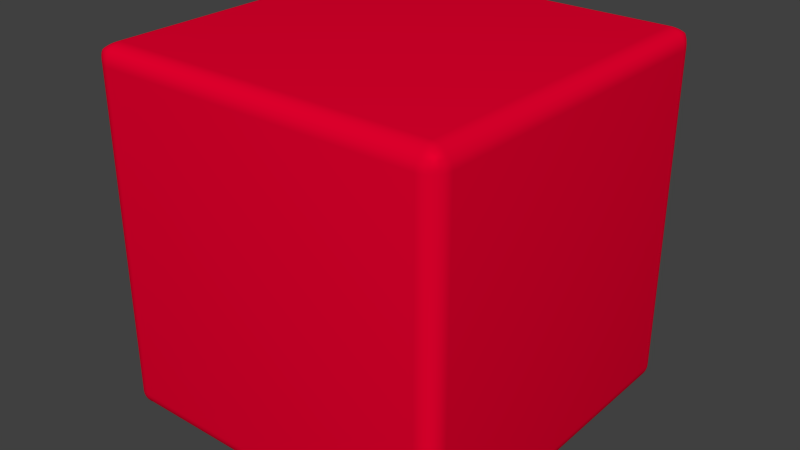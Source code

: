 # Source: playercube.blend  (saved by Blender 2.69.0; exported with 4.5.12 LTS)
import bpy
from mathutils import Matrix  # noqa: F401  (used for matrix-valued properties, if any)

bpy.ops.wm.read_factory_settings(use_empty=True)
scene = bpy.context.scene
scene.name = 'Scene'

# ---- collections
col_collection_1 = bpy.data.collections.new('Collection 1'); scene.collection.children.link(col_collection_1)

# ---- materials (node trees are filled in below, after node groups)
mat_material = bpy.data.materials.new('Material')
mat_material.alpha_threshold = 0.0
mat_material.use_transparent_shadow = False
mat_material.diffuse_color = (0.8, 0.0, 0.0276, 1.0)
mat_material.roughness = 0.5
mat_material.specular_intensity = 1.0
mat_material.line_color = (0.0, 0.0, 0.0, 1.0)

# ---- material node trees

# ---- world
world_world = bpy.data.worlds.new('World'); scene.world = world_world
world_world.color = (0.05088, 0.05088, 0.05088)
world_world.use_sun_shadow = False
world_world.sun_shadow_jitter_overblur = 0.0
world_world.cycles.sampling_method = 'MANUAL'
world_world.cycles.sample_map_resolution = 256

# ---- meshes
me_cube = bpy.data.meshes.new('Cube')
me_cube.from_pydata([(0.9, 1.0, -0.9), (1.0, 0.9, -0.9), (0.9, 0.9, -1.0), (0.9195, 0.9981, -0.9), (0.9383, 0.9924, -0.9), (0.9556, 0.9831, -0.9), (0.9707, 0.9707, -0.9), (0.9831, 0.9556, -0.9), (0.9924, 0.9383, -0.9), (0.9981, 0.9195, -0.9), (0.9981, 0.9, -0.9195), (0.9924, 0.9, -0.9383), (0.9831, 0.9, -0.9556), (0.9707, 0.9, -0.9707), (0.9556, 0.9, -0.9831), (0.9383, 0.9, -0.9924), (0.9195, 0.9, -0.9981), (0.9, 0.9195, -0.9981), (0.9, 0.9383, -0.9924), (0.9, 0.9556, -0.9831), (0.9, 0.9707, -0.9707), (0.9, 0.9831, -0.9556), (0.9, 0.9924, -0.9383), (0.9, 0.9981, -0.9195), (0.9195, 0.9965, -0.9195), (0.9382, 0.9916, -0.9194), (0.9554, 0.9834, -0.9193), (0.9194, 0.9916, -0.9382), (0.938, 0.9877, -0.938), (0.9549, 0.9809, -0.9376), (0.9193, 0.9834, -0.9554), (0.9376, 0.9809, -0.9549), (0.9541, 0.9757, -0.9541), (0.9965, 0.9195, -0.9195), (0.9916, 0.9194, -0.9382), (0.9834, 0.9193, -0.9554), (0.9916, 0.9382, -0.9194), (0.9877, 0.938, -0.938), (0.9809, 0.9376, -0.9549), (0.9834, 0.9554, -0.9193), (0.9809, 0.9549, -0.9376), (0.9757, 0.9541, -0.9541), (0.9195, 0.9195, -0.9965), (0.9194, 0.9382, -0.9916), (0.9193, 0.9554, -0.9834), (0.9382, 0.9194, -0.9916), (0.938, 0.938, -0.9877), (0.9376, 0.9549, -0.9809), (0.9554, 0.9193, -0.9834), (0.9549, 0.9376, -0.9809), (0.9541, 0.9541, -0.9757), (0.9718, 0.9718, -0.9191), (0.9712, 0.9712, -0.9368), (0.9689, 0.9689, -0.9523), (0.9718, 0.9191, -0.9718), (0.9712, 0.9368, -0.9712), (0.9689, 0.9523, -0.9689), (0.9191, 0.9718, -0.9718), (0.9368, 0.9712, -0.9712), (0.9523, 0.9689, -0.9689), (0.965, 0.965, -0.965), (0.9, -0.9, -1.0), (1.0, -0.9, -0.9), (0.9, -1.0, -0.9), (0.9195, -0.9, -0.9981), (0.9383, -0.9, -0.9924), (0.9556, -0.9, -0.9831), (0.9707, -0.9, -0.9707), (0.9831, -0.9, -0.9556), (0.9924, -0.9, -0.9383), (0.9981, -0.9, -0.9195), (0.9981, -0.9195, -0.9), (0.9924, -0.9383, -0.9), (0.9831, -0.9556, -0.9), (0.9707, -0.9707, -0.9), (0.9556, -0.9831, -0.9), (0.9383, -0.9924, -0.9), (0.9195, -0.9981, -0.9), (0.9, -0.9981, -0.9195), (0.9, -0.9924, -0.9383), (0.9, -0.9831, -0.9556), (0.9, -0.9707, -0.9707), (0.9, -0.9556, -0.9831), (0.9, -0.9383, -0.9924), (0.9, -0.9195, -0.9981), (0.9195, -0.9195, -0.9965), (0.9382, -0.9194, -0.9916), (0.9554, -0.9193, -0.9834), (0.9194, -0.9382, -0.9916), (0.938, -0.938, -0.9877), (0.9549, -0.9376, -0.9809), (0.9193, -0.9554, -0.9834), (0.9376, -0.9549, -0.9809), (0.9541, -0.9541, -0.9757), (0.9965, -0.9195, -0.9195), (0.9916, -0.9382, -0.9194), (0.9834, -0.9554, -0.9193), (0.9916, -0.9194, -0.9382), (0.9877, -0.938, -0.938), (0.9809, -0.9549, -0.9376), (0.9834, -0.9193, -0.9554), (0.9809, -0.9376, -0.9549), (0.9757, -0.9541, -0.9541), (0.9195, -0.9965, -0.9195), (0.9194, -0.9916, -0.9382), (0.9193, -0.9834, -0.9554), (0.9382, -0.9916, -0.9194), (0.938, -0.9877, -0.938), (0.9376, -0.9809, -0.9549), (0.9554, -0.9834, -0.9193), (0.9549, -0.9809, -0.9376), (0.9541, -0.9757, -0.9541), (0.9718, -0.9191, -0.9718), (0.9712, -0.9368, -0.9712), (0.9689, -0.9523, -0.9689), (0.9718, -0.9718, -0.9191), (0.9712, -0.9712, -0.9368), (0.9689, -0.9689, -0.9523), (0.9191, -0.9718, -0.9718), (0.9368, -0.9712, -0.9712), (0.9523, -0.9689, -0.9689), (0.965, -0.965, -0.965), (-0.9, -0.9, -1.0), (-0.9, -1.0, -0.9), (-1.0, -0.9, -0.9), (-0.9, -0.9195, -0.9981), (-0.9, -0.9383, -0.9924), (-0.9, -0.9556, -0.9831), (-0.9, -0.9707, -0.9707), (-0.9, -0.9831, -0.9556), (-0.9, -0.9924, -0.9383), (-0.9, -0.9981, -0.9195), (-0.9195, -0.9981, -0.9), (-0.9383, -0.9924, -0.9), (-0.9556, -0.9831, -0.9), (-0.9707, -0.9707, -0.9), (-0.9831, -0.9556, -0.9), (-0.9924, -0.9383, -0.9), (-0.9981, -0.9195, -0.9), (-0.9981, -0.9, -0.9195), (-0.9924, -0.9, -0.9383), (-0.9831, -0.9, -0.9556), (-0.9707, -0.9, -0.9707), (-0.9556, -0.9, -0.9831), (-0.9383, -0.9, -0.9924), (-0.9195, -0.9, -0.9981), (-0.9195, -0.9195, -0.9965), (-0.9194, -0.9382, -0.9916), (-0.9193, -0.9554, -0.9834), (-0.9382, -0.9194, -0.9916), (-0.938, -0.938, -0.9877), (-0.9376, -0.9549, -0.9809), (-0.9554, -0.9193, -0.9834), (-0.9549, -0.9376, -0.9809), (-0.9541, -0.9541, -0.9757), (-0.9195, -0.9965, -0.9195), (-0.9382, -0.9916, -0.9194), (-0.9554, -0.9834, -0.9193), (-0.9194, -0.9916, -0.9382), (-0.938, -0.9877, -0.938), (-0.9549, -0.9809, -0.9376), (-0.9193, -0.9834, -0.9554), (-0.9376, -0.9809, -0.9549), (-0.9541, -0.9757, -0.9541), (-0.9965, -0.9195, -0.9195), (-0.9916, -0.9194, -0.9382), (-0.9834, -0.9193, -0.9554), (-0.9916, -0.9382, -0.9194), (-0.9877, -0.938, -0.938), (-0.9809, -0.9376, -0.9549), (-0.9834, -0.9554, -0.9193), (-0.9809, -0.9549, -0.9376), (-0.9757, -0.9541, -0.9541), (-0.9191, -0.9718, -0.9718), (-0.9368, -0.9712, -0.9712), (-0.9523, -0.9689, -0.9689), (-0.9718, -0.9718, -0.9191), (-0.9712, -0.9712, -0.9368), (-0.9689, -0.9689, -0.9523), (-0.9718, -0.9191, -0.9718), (-0.9712, -0.9368, -0.9712), (-0.9689, -0.9523, -0.9689), (-0.965, -0.965, -0.965), (-1.0, 0.9, -0.9), (-0.9, 1.0, -0.9), (-0.9, 0.9, -1.0), (-0.9981, 0.9195, -0.9), (-0.9924, 0.9383, -0.9), (-0.9831, 0.9556, -0.9), (-0.9707, 0.9707, -0.9), (-0.9556, 0.9831, -0.9), (-0.9383, 0.9924, -0.9), (-0.9195, 0.9981, -0.9), (-0.9, 0.9981, -0.9195), (-0.9, 0.9924, -0.9383), (-0.9, 0.9831, -0.9556), (-0.9, 0.9707, -0.9707), (-0.9, 0.9556, -0.9831), (-0.9, 0.9383, -0.9924), (-0.9, 0.9195, -0.9981), (-0.9195, 0.9, -0.9981), (-0.9383, 0.9, -0.9924), (-0.9556, 0.9, -0.9831), (-0.9707, 0.9, -0.9707), (-0.9831, 0.9, -0.9556), (-0.9924, 0.9, -0.9383), (-0.9981, 0.9, -0.9195), (-0.9965, 0.9195, -0.9195), (-0.9916, 0.9382, -0.9194), (-0.9834, 0.9554, -0.9193), (-0.9916, 0.9194, -0.9382), (-0.9877, 0.938, -0.938), (-0.9809, 0.9549, -0.9376), (-0.9834, 0.9193, -0.9554), (-0.9809, 0.9376, -0.9549), (-0.9757, 0.9541, -0.9541), (-0.9195, 0.9965, -0.9195), (-0.9194, 0.9916, -0.9382), (-0.9193, 0.9834, -0.9554), (-0.9382, 0.9916, -0.9194), (-0.938, 0.9877, -0.938), (-0.9376, 0.9809, -0.9549), (-0.9554, 0.9834, -0.9193), (-0.9549, 0.9809, -0.9376), (-0.9541, 0.9757, -0.9541), (-0.9195, 0.9195, -0.9965), (-0.9382, 0.9194, -0.9916), (-0.9554, 0.9193, -0.9834), (-0.9194, 0.9382, -0.9916), (-0.938, 0.938, -0.9877), (-0.9549, 0.9376, -0.9809), (-0.9193, 0.9554, -0.9834), (-0.9376, 0.9549, -0.9809), (-0.9541, 0.9541, -0.9757), (-0.9718, 0.9718, -0.9191), (-0.9712, 0.9712, -0.9368), (-0.9689, 0.9689, -0.9523), (-0.9191, 0.9718, -0.9718), (-0.9368, 0.9712, -0.9712), (-0.9523, 0.9689, -0.9689), (-0.9718, 0.9191, -0.9718), (-0.9712, 0.9368, -0.9712), (-0.9689, 0.9523, -0.9689), (-0.965, 0.965, -0.965), (1.0, 0.9, 0.9), (0.9, 1.0, 0.9), (0.9, 0.9, 1.0), (0.9981, 0.9195, 0.9), (0.9924, 0.9383, 0.9), (0.9831, 0.9556, 0.9), (0.9707, 0.9707, 0.9), (0.9556, 0.9831, 0.9), (0.9383, 0.9924, 0.9), (0.9195, 0.9981, 0.9), (0.9, 0.9981, 0.9195), (0.9, 0.9924, 0.9383), (0.9, 0.9831, 0.9556), (0.9, 0.9707, 0.9707), (0.9, 0.9556, 0.9831), (0.9, 0.9383, 0.9924), (0.9, 0.9195, 0.9981), (0.9195, 0.9, 0.9981), (0.9383, 0.9, 0.9924), (0.9556, 0.9, 0.9831), (0.9707, 0.9, 0.9707), (0.9831, 0.9, 0.9556), (0.9924, 0.9, 0.9383), (0.9981, 0.9, 0.9195), (0.9965, 0.9195, 0.9195), (0.9916, 0.9382, 0.9194), (0.9834, 0.9554, 0.9193), (0.9916, 0.9194, 0.9382), (0.9877, 0.938, 0.938), (0.9809, 0.9549, 0.9376), (0.9834, 0.9193, 0.9554), (0.9809, 0.9376, 0.9549), (0.9757, 0.9541, 0.9541), (0.9195, 0.9965, 0.9195), (0.9194, 0.9916, 0.9382), (0.9193, 0.9834, 0.9554), (0.9382, 0.9916, 0.9194), (0.938, 0.9877, 0.938), (0.9376, 0.9809, 0.9549), (0.9554, 0.9834, 0.9193), (0.9549, 0.9809, 0.9376), (0.9541, 0.9757, 0.9541), (0.9195, 0.9195, 0.9965), (0.9382, 0.9194, 0.9916), (0.9554, 0.9193, 0.9834), (0.9194, 0.9382, 0.9916), (0.938, 0.938, 0.9877), (0.9549, 0.9376, 0.9809), (0.9193, 0.9554, 0.9834), (0.9376, 0.9549, 0.9809), (0.9541, 0.9541, 0.9757), (0.9718, 0.9718, 0.9191), (0.9712, 0.9712, 0.9368), (0.9689, 0.9689, 0.9523), (0.9191, 0.9718, 0.9718), (0.9368, 0.9712, 0.9712), (0.9523, 0.9689, 0.9689), (0.9718, 0.9191, 0.9718), (0.9712, 0.9368, 0.9712), (0.9689, 0.9523, 0.9689), (0.965, 0.965, 0.965), (0.9, -0.9, 1.0), (0.9, -1.0, 0.9), (1.0, -0.9, 0.9), (0.9, -0.9195, 0.9981), (0.9, -0.9383, 0.9924), (0.9, -0.9556, 0.9831), (0.9, -0.9707, 0.9707), (0.9, -0.9831, 0.9556), (0.9, -0.9924, 0.9383), (0.9, -0.9981, 0.9195), (0.9195, -0.9981, 0.9), (0.9383, -0.9924, 0.9), (0.9556, -0.9831, 0.9), (0.9707, -0.9707, 0.9), (0.9831, -0.9556, 0.9), (0.9924, -0.9383, 0.9), (0.9981, -0.9195, 0.9), (0.9981, -0.9, 0.9195), (0.9924, -0.9, 0.9383), (0.9831, -0.9, 0.9556), (0.9707, -0.9, 0.9707), (0.9556, -0.9, 0.9831), (0.9383, -0.9, 0.9924), (0.9195, -0.9, 0.9981), (0.9195, -0.9195, 0.9965), (0.9194, -0.9382, 0.9916), (0.9193, -0.9554, 0.9834), (0.9382, -0.9194, 0.9916), (0.938, -0.938, 0.9877), (0.9376, -0.9549, 0.9809), (0.9554, -0.9193, 0.9834), (0.9549, -0.9376, 0.9809), (0.9541, -0.9541, 0.9757), (0.9195, -0.9965, 0.9195), (0.9382, -0.9916, 0.9194), (0.9554, -0.9834, 0.9193), (0.9194, -0.9916, 0.9382), (0.938, -0.9877, 0.938), (0.9549, -0.9809, 0.9376), (0.9193, -0.9834, 0.9554), (0.9376, -0.9809, 0.9549), (0.9541, -0.9757, 0.9541), (0.9965, -0.9195, 0.9195), (0.9916, -0.9194, 0.9382), (0.9834, -0.9193, 0.9554), (0.9916, -0.9382, 0.9194), (0.9877, -0.938, 0.938), (0.9809, -0.9376, 0.9549), (0.9834, -0.9554, 0.9193), (0.9809, -0.9549, 0.9376), (0.9757, -0.9541, 0.9541), (0.9191, -0.9718, 0.9718), (0.9368, -0.9712, 0.9712), (0.9523, -0.9689, 0.9689), (0.9718, -0.9718, 0.9191), (0.9712, -0.9712, 0.9368), (0.9689, -0.9689, 0.9523), (0.9718, -0.9191, 0.9718), (0.9712, -0.9368, 0.9712), (0.9689, -0.9523, 0.9689), (0.965, -0.965, 0.965), (-0.9, -0.9, 1.0), (-1.0, -0.9, 0.9), (-0.9, -1.0, 0.9), (-0.9195, -0.9, 0.9981), (-0.9383, -0.9, 0.9924), (-0.9556, -0.9, 0.9831), (-0.9707, -0.9, 0.9707), (-0.9831, -0.9, 0.9556), (-0.9924, -0.9, 0.9383), (-0.9981, -0.9, 0.9195), (-0.9981, -0.9195, 0.9), (-0.9924, -0.9383, 0.9), (-0.9831, -0.9556, 0.9), (-0.9707, -0.9707, 0.9), (-0.9556, -0.9831, 0.9), (-0.9383, -0.9924, 0.9), (-0.9195, -0.9981, 0.9), (-0.9, -0.9981, 0.9195), (-0.9, -0.9924, 0.9383), (-0.9, -0.9831, 0.9556), (-0.9, -0.9707, 0.9707), (-0.9, -0.9556, 0.9831), (-0.9, -0.9383, 0.9924), (-0.9, -0.9195, 0.9981), (-0.9195, -0.9195, 0.9965), (-0.9382, -0.9194, 0.9916), (-0.9554, -0.9193, 0.9834), (-0.9194, -0.9382, 0.9916), (-0.938, -0.938, 0.9877), (-0.9549, -0.9376, 0.9809), (-0.9193, -0.9554, 0.9834), (-0.9376, -0.9549, 0.9809), (-0.9541, -0.9541, 0.9757), (-0.9965, -0.9195, 0.9195), (-0.9916, -0.9382, 0.9194), (-0.9834, -0.9554, 0.9193), (-0.9916, -0.9194, 0.9382), (-0.9877, -0.938, 0.938), (-0.9809, -0.9549, 0.9376), (-0.9834, -0.9193, 0.9554), (-0.9809, -0.9376, 0.9549), (-0.9757, -0.9541, 0.9541), (-0.9195, -0.9965, 0.9195), (-0.9194, -0.9916, 0.9382), (-0.9193, -0.9834, 0.9554), (-0.9382, -0.9916, 0.9194), (-0.938, -0.9877, 0.938), (-0.9376, -0.9809, 0.9549), (-0.9554, -0.9834, 0.9193), (-0.9549, -0.9809, 0.9376), (-0.9541, -0.9757, 0.9541), (-0.9718, -0.9191, 0.9718), (-0.9712, -0.9368, 0.9712), (-0.9689, -0.9523, 0.9689), (-0.9718, -0.9718, 0.9191), (-0.9712, -0.9712, 0.9368), (-0.9689, -0.9689, 0.9523), (-0.9191, -0.9718, 0.9718), (-0.9368, -0.9712, 0.9712), (-0.9523, -0.9689, 0.9689), (-0.965, -0.965, 0.965), (-0.9, 1.0, 0.9), (-1.0, 0.9, 0.9), (-0.9, 0.9, 1.0), (-0.9195, 0.9981, 0.9), (-0.9383, 0.9924, 0.9), (-0.9556, 0.9831, 0.9), (-0.9707, 0.9707, 0.9), (-0.9831, 0.9556, 0.9), (-0.9924, 0.9383, 0.9), (-0.9981, 0.9195, 0.9), (-0.9981, 0.9, 0.9195), (-0.9924, 0.9, 0.9383), (-0.9831, 0.9, 0.9556), (-0.9707, 0.9, 0.9707), (-0.9556, 0.9, 0.9831), (-0.9383, 0.9, 0.9924), (-0.9195, 0.9, 0.9981), (-0.9, 0.9195, 0.9981), (-0.9, 0.9383, 0.9924), (-0.9, 0.9556, 0.9831), (-0.9, 0.9707, 0.9707), (-0.9, 0.9831, 0.9556), (-0.9, 0.9924, 0.9383), (-0.9, 0.9981, 0.9195), (-0.9195, 0.9965, 0.9195), (-0.9382, 0.9916, 0.9194), (-0.9554, 0.9834, 0.9193), (-0.9194, 0.9916, 0.9382), (-0.938, 0.9877, 0.938), (-0.9549, 0.9809, 0.9376), (-0.9193, 0.9834, 0.9554), (-0.9376, 0.9809, 0.9549), (-0.9541, 0.9757, 0.9541), (-0.9965, 0.9195, 0.9195), (-0.9916, 0.9194, 0.9382), (-0.9834, 0.9193, 0.9554), (-0.9916, 0.9382, 0.9194), (-0.9877, 0.938, 0.938), (-0.9809, 0.9376, 0.9549), (-0.9834, 0.9554, 0.9193), (-0.9809, 0.9549, 0.9376), (-0.9757, 0.9541, 0.9541), (-0.9195, 0.9195, 0.9965), (-0.9194, 0.9382, 0.9916), (-0.9193, 0.9554, 0.9834), (-0.9382, 0.9194, 0.9916), (-0.938, 0.938, 0.9877), (-0.9376, 0.9549, 0.9809), (-0.9554, 0.9193, 0.9834), (-0.9549, 0.9376, 0.9809), (-0.9541, 0.9541, 0.9757), (-0.9718, 0.9718, 0.9191), (-0.9712, 0.9712, 0.9368), (-0.9689, 0.9689, 0.9523), (-0.9718, 0.9191, 0.9718), (-0.9712, 0.9368, 0.9712), (-0.9689, 0.9523, 0.9689), (-0.9191, 0.9718, 0.9718), (-0.9368, 0.9712, 0.9712), (-0.9523, 0.9689, 0.9689), (-0.965, 0.965, 0.965)], [], [(245, 0, 184, 427), (63, 306, 368, 123), (124, 367, 428, 183), (246, 429, 366, 305), (1, 244, 307, 62), (0, 3, 24, 23), (3, 4, 25, 24), (4, 5, 26, 25), (5, 6, 51, 26), (1, 10, 33, 9), (10, 11, 34, 33), (11, 12, 35, 34), (12, 13, 54, 35), (2, 17, 42, 16), (17, 18, 43, 42), (18, 19, 44, 43), (19, 20, 57, 44), (23, 24, 27, 22), (24, 25, 28, 27), (25, 26, 29, 28), (26, 51, 52, 29), (9, 33, 36, 8), (33, 34, 37, 36), (34, 35, 38, 37), (35, 54, 55, 38), (16, 42, 45, 15), (42, 43, 46, 45), (43, 44, 47, 46), (44, 57, 58, 47), (22, 27, 30, 21), (27, 28, 31, 30), (28, 29, 32, 31), (29, 52, 53, 32), (8, 36, 39, 7), (36, 37, 40, 39), (37, 38, 41, 40), (38, 55, 56, 41), (15, 45, 48, 14), (45, 46, 49, 48), (46, 47, 50, 49), (47, 58, 59, 50), (21, 30, 57, 20), (30, 31, 58, 57), (31, 32, 59, 58), (32, 53, 60, 59), (7, 39, 51, 6), (39, 40, 52, 51), (40, 41, 53, 52), (41, 56, 60, 53), (14, 48, 54, 13), (48, 49, 55, 54), (49, 50, 56, 55), (50, 59, 60, 56), (61, 64, 85, 84), (64, 65, 86, 85), (65, 66, 87, 86), (66, 67, 112, 87), (62, 71, 94, 70), (71, 72, 95, 94), (72, 73, 96, 95), (73, 74, 115, 96), (63, 78, 103, 77), (78, 79, 104, 103), (79, 80, 105, 104), (80, 81, 118, 105), (84, 85, 88, 83), (85, 86, 89, 88), (86, 87, 90, 89), (87, 112, 113, 90), (70, 94, 97, 69), (94, 95, 98, 97), (95, 96, 99, 98), (96, 115, 116, 99), (77, 103, 106, 76), (103, 104, 107, 106), (104, 105, 108, 107), (105, 118, 119, 108), (83, 88, 91, 82), (88, 89, 92, 91), (89, 90, 93, 92), (90, 113, 114, 93), (69, 97, 100, 68), (97, 98, 101, 100), (98, 99, 102, 101), (99, 116, 117, 102), (76, 106, 109, 75), (106, 107, 110, 109), (107, 108, 111, 110), (108, 119, 120, 111), (82, 91, 118, 81), (91, 92, 119, 118), (92, 93, 120, 119), (93, 114, 121, 120), (68, 100, 112, 67), (100, 101, 113, 112), (101, 102, 114, 113), (102, 117, 121, 114), (75, 109, 115, 74), (109, 110, 116, 115), (110, 111, 117, 116), (111, 120, 121, 117), (122, 125, 146, 145), (125, 126, 147, 146), (126, 127, 148, 147), (127, 128, 173, 148), (123, 132, 155, 131), (132, 133, 156, 155), (133, 134, 157, 156), (134, 135, 176, 157), (124, 139, 164, 138), (139, 140, 165, 164), (140, 141, 166, 165), (141, 142, 179, 166), (145, 146, 149, 144), (146, 147, 150, 149), (147, 148, 151, 150), (148, 173, 174, 151), (131, 155, 158, 130), (155, 156, 159, 158), (156, 157, 160, 159), (157, 176, 177, 160), (138, 164, 167, 137), (164, 165, 168, 167), (165, 166, 169, 168), (166, 179, 180, 169), (144, 149, 152, 143), (149, 150, 153, 152), (150, 151, 154, 153), (151, 174, 175, 154), (130, 158, 161, 129), (158, 159, 162, 161), (159, 160, 163, 162), (160, 177, 178, 163), (137, 167, 170, 136), (167, 168, 171, 170), (168, 169, 172, 171), (169, 180, 181, 172), (143, 152, 179, 142), (152, 153, 180, 179), (153, 154, 181, 180), (154, 175, 182, 181), (129, 161, 173, 128), (161, 162, 174, 173), (162, 163, 175, 174), (163, 178, 182, 175), (136, 170, 176, 135), (170, 171, 177, 176), (171, 172, 178, 177), (172, 181, 182, 178), (183, 186, 207, 206), (186, 187, 208, 207), (187, 188, 209, 208), (188, 189, 234, 209), (184, 193, 216, 192), (193, 194, 217, 216), (194, 195, 218, 217), (195, 196, 237, 218), (185, 200, 225, 199), (200, 201, 226, 225), (201, 202, 227, 226), (202, 203, 240, 227), (206, 207, 210, 205), (207, 208, 211, 210), (208, 209, 212, 211), (209, 234, 235, 212), (192, 216, 219, 191), (216, 217, 220, 219), (217, 218, 221, 220), (218, 237, 238, 221), (199, 225, 228, 198), (225, 226, 229, 228), (226, 227, 230, 229), (227, 240, 241, 230), (205, 210, 213, 204), (210, 211, 214, 213), (211, 212, 215, 214), (212, 235, 236, 215), (191, 219, 222, 190), (219, 220, 223, 222), (220, 221, 224, 223), (221, 238, 239, 224), (198, 228, 231, 197), (228, 229, 232, 231), (229, 230, 233, 232), (230, 241, 242, 233), (204, 213, 240, 203), (213, 214, 241, 240), (214, 215, 242, 241), (215, 236, 243, 242), (190, 222, 234, 189), (222, 223, 235, 234), (223, 224, 236, 235), (224, 239, 243, 236), (197, 231, 237, 196), (231, 232, 238, 237), (232, 233, 239, 238), (233, 242, 243, 239), (244, 247, 268, 267), (247, 248, 269, 268), (248, 249, 270, 269), (249, 250, 295, 270), (245, 254, 277, 253), (254, 255, 278, 277), (255, 256, 279, 278), (256, 257, 298, 279), (246, 261, 286, 260), (261, 262, 287, 286), (262, 263, 288, 287), (263, 264, 301, 288), (267, 268, 271, 266), (268, 269, 272, 271), (269, 270, 273, 272), (270, 295, 296, 273), (253, 277, 280, 252), (277, 278, 281, 280), (278, 279, 282, 281), (279, 298, 299, 282), (260, 286, 289, 259), (286, 287, 290, 289), (287, 288, 291, 290), (288, 301, 302, 291), (266, 271, 274, 265), (271, 272, 275, 274), (272, 273, 276, 275), (273, 296, 297, 276), (252, 280, 283, 251), (280, 281, 284, 283), (281, 282, 285, 284), (282, 299, 300, 285), (259, 289, 292, 258), (289, 290, 293, 292), (290, 291, 294, 293), (291, 302, 303, 294), (265, 274, 301, 264), (274, 275, 302, 301), (275, 276, 303, 302), (276, 297, 304, 303), (251, 283, 295, 250), (283, 284, 296, 295), (284, 285, 297, 296), (285, 300, 304, 297), (258, 292, 298, 257), (292, 293, 299, 298), (293, 294, 300, 299), (294, 303, 304, 300), (305, 308, 329, 328), (308, 309, 330, 329), (309, 310, 331, 330), (310, 311, 356, 331), (306, 315, 338, 314), (315, 316, 339, 338), (316, 317, 340, 339), (317, 318, 359, 340), (307, 322, 347, 321), (322, 323, 348, 347), (323, 324, 349, 348), (324, 325, 362, 349), (328, 329, 332, 327), (329, 330, 333, 332), (330, 331, 334, 333), (331, 356, 357, 334), (314, 338, 341, 313), (338, 339, 342, 341), (339, 340, 343, 342), (340, 359, 360, 343), (321, 347, 350, 320), (347, 348, 351, 350), (348, 349, 352, 351), (349, 362, 363, 352), (327, 332, 335, 326), (332, 333, 336, 335), (333, 334, 337, 336), (334, 357, 358, 337), (313, 341, 344, 312), (341, 342, 345, 344), (342, 343, 346, 345), (343, 360, 361, 346), (320, 350, 353, 319), (350, 351, 354, 353), (351, 352, 355, 354), (352, 363, 364, 355), (326, 335, 362, 325), (335, 336, 363, 362), (336, 337, 364, 363), (337, 358, 365, 364), (312, 344, 356, 311), (344, 345, 357, 356), (345, 346, 358, 357), (346, 361, 365, 358), (319, 353, 359, 318), (353, 354, 360, 359), (354, 355, 361, 360), (355, 364, 365, 361), (366, 369, 390, 389), (369, 370, 391, 390), (370, 371, 392, 391), (371, 372, 417, 392), (367, 376, 399, 375), (376, 377, 400, 399), (377, 378, 401, 400), (378, 379, 420, 401), (368, 383, 408, 382), (383, 384, 409, 408), (384, 385, 410, 409), (385, 386, 423, 410), (389, 390, 393, 388), (390, 391, 394, 393), (391, 392, 395, 394), (392, 417, 418, 395), (375, 399, 402, 374), (399, 400, 403, 402), (400, 401, 404, 403), (401, 420, 421, 404), (382, 408, 411, 381), (408, 409, 412, 411), (409, 410, 413, 412), (410, 423, 424, 413), (388, 393, 396, 387), (393, 394, 397, 396), (394, 395, 398, 397), (395, 418, 419, 398), (374, 402, 405, 373), (402, 403, 406, 405), (403, 404, 407, 406), (404, 421, 422, 407), (381, 411, 414, 380), (411, 412, 415, 414), (412, 413, 416, 415), (413, 424, 425, 416), (387, 396, 423, 386), (396, 397, 424, 423), (397, 398, 425, 424), (398, 419, 426, 425), (373, 405, 417, 372), (405, 406, 418, 417), (406, 407, 419, 418), (407, 422, 426, 419), (380, 414, 420, 379), (414, 415, 421, 420), (415, 416, 422, 421), (416, 425, 426, 422), (427, 430, 451, 450), (430, 431, 452, 451), (431, 432, 453, 452), (432, 433, 478, 453), (428, 437, 460, 436), (437, 438, 461, 460), (438, 439, 462, 461), (439, 440, 481, 462), (429, 444, 469, 443), (444, 445, 470, 469), (445, 446, 471, 470), (446, 447, 484, 471), (450, 451, 454, 449), (451, 452, 455, 454), (452, 453, 456, 455), (453, 478, 479, 456), (436, 460, 463, 435), (460, 461, 464, 463), (461, 462, 465, 464), (462, 481, 482, 465), (443, 469, 472, 442), (469, 470, 473, 472), (470, 471, 474, 473), (471, 484, 485, 474), (449, 454, 457, 448), (454, 455, 458, 457), (455, 456, 459, 458), (456, 479, 480, 459), (435, 463, 466, 434), (463, 464, 467, 466), (464, 465, 468, 467), (465, 482, 483, 468), (442, 472, 475, 441), (472, 473, 476, 475), (473, 474, 477, 476), (474, 485, 486, 477), (448, 457, 484, 447), (457, 458, 485, 484), (458, 459, 486, 485), (459, 480, 487, 486), (434, 466, 478, 433), (466, 467, 479, 478), (467, 468, 480, 479), (468, 483, 487, 480), (441, 475, 481, 440), (475, 476, 482, 481), (476, 477, 483, 482), (477, 486, 487, 483), (1, 62, 70, 10), (10, 70, 69, 11), (11, 69, 68, 12), (12, 68, 67, 13), (13, 67, 66, 14), (14, 66, 65, 15), (15, 65, 64, 16), (16, 64, 61, 2), (2, 185, 199, 17), (17, 199, 198, 18), (18, 198, 197, 19), (19, 197, 196, 20), (20, 196, 195, 21), (21, 195, 194, 22), (22, 194, 193, 23), (23, 193, 184, 0), (0, 245, 253, 3), (3, 253, 252, 4), (4, 252, 251, 5), (5, 251, 250, 6), (6, 250, 249, 7), (7, 249, 248, 8), (8, 248, 247, 9), (9, 247, 244, 1), (63, 123, 131, 78), (78, 131, 130, 79), (79, 130, 129, 80), (80, 129, 128, 81), (81, 128, 127, 82), (82, 127, 126, 83), (83, 126, 125, 84), (84, 125, 122, 61), (62, 307, 321, 71), (71, 321, 320, 72), (72, 320, 319, 73), (73, 319, 318, 74), (74, 318, 317, 75), (75, 317, 316, 76), (76, 316, 315, 77), (77, 315, 306, 63), (124, 183, 206, 139), (139, 206, 205, 140), (140, 205, 204, 141), (141, 204, 203, 142), (142, 203, 202, 143), (143, 202, 201, 144), (144, 201, 200, 145), (145, 200, 185, 122), (123, 368, 382, 132), (132, 382, 381, 133), (133, 381, 380, 134), (134, 380, 379, 135), (135, 379, 378, 136), (136, 378, 377, 137), (137, 377, 376, 138), (138, 376, 367, 124), (183, 428, 436, 186), (186, 436, 435, 187), (187, 435, 434, 188), (188, 434, 433, 189), (189, 433, 432, 190), (190, 432, 431, 191), (191, 431, 430, 192), (192, 430, 427, 184), (246, 305, 328, 261), (261, 328, 327, 262), (262, 327, 326, 263), (263, 326, 325, 264), (264, 325, 324, 265), (265, 324, 323, 266), (266, 323, 322, 267), (267, 322, 307, 244), (245, 427, 450, 254), (254, 450, 449, 255), (255, 449, 448, 256), (256, 448, 447, 257), (257, 447, 446, 258), (258, 446, 445, 259), (259, 445, 444, 260), (260, 444, 429, 246), (305, 366, 389, 308), (308, 389, 388, 309), (309, 388, 387, 310), (310, 387, 386, 311), (311, 386, 385, 312), (312, 385, 384, 313), (313, 384, 383, 314), (314, 383, 368, 306), (366, 429, 443, 369), (369, 443, 442, 370), (370, 442, 441, 371), (371, 441, 440, 372), (372, 440, 439, 373), (373, 439, 438, 374), (374, 438, 437, 375), (375, 437, 428, 367), (2, 61, 122, 185)])
me_cube.polygons.foreach_set('use_smooth', [True] * 486)
me_cube.materials.append(mat_material)
me_cube.use_remesh_preserve_volume = False
me_cube.use_remesh_preserve_attributes = False
me_cube.use_mirror_vertex_groups = False
me_cube.update()

# ---- objects
ob_cube = bpy.data.objects.new('Cube', me_cube)

# ---- transforms, parenting, visibility, modifiers, constraints
ob_cube.location = (0.0, 0.0, 0.0)
ob_cube.lock_rotations_4d = False
ob_cube.empty_display_type = 'ARROWS'
ob_cube.lineart.crease_threshold = 0.0

# ---- collection membership
col_collection_1.objects.link(ob_cube)

# ---- scene / render settings (as saved in the file)
scene.frame_start = 1; scene.frame_end = 250; scene.frame_set(1)
scene.render.engine = 'BLENDER_EEVEE_NEXT'
scene.render.image_settings.compression = 90
scene.render.resolution_percentage = 50
scene.render.dither_intensity = 0.0
scene.cycles.use_denoising = False
scene.cycles.samples = 10
scene.cycles.sampling_pattern = 'TABULATED_SOBOL'
scene.cycles.light_sampling_threshold = 0.0
scene.cycles.use_adaptive_sampling = False
scene.cycles.use_light_tree = False
scene.cycles.blur_glossy = 0.0
scene.cycles.volume_bounces = 1
scene.cycles.pixel_filter_type = 'GAUSSIAN'
scene.cycles.sample_clamp_indirect = 0.0
scene.view_settings.view_transform = 'Standard'
bpy.context.view_layer.update()

# ---- added for rendering (the .blend has no active camera and no usable light): camera, sun
cam_auto = bpy.data.cameras.new('AutoCamera')
cam_auto.lens = 50.0
cam_auto.sensor_width = 36.0
cam_auto.clip_end = 1000.0
ob_auto_camera = bpy.data.objects.new('AutoCamera', cam_auto)
scene.collection.objects.link(ob_auto_camera)
ob_auto_camera.location = (3.20507, -3.84609, 2.56406)
ob_auto_camera.rotation_euler = (1.09748, -7.21219e-08, 0.694738)
scene.camera = ob_auto_camera
light_auto_sun = bpy.data.lights.new('AutoSun', 'SUN')
light_auto_sun.energy = 3.0
light_auto_sun.angle = 0.0523599
ob_auto_sun = bpy.data.objects.new('AutoSun', light_auto_sun)
scene.collection.objects.link(ob_auto_sun)
ob_auto_sun.rotation_euler = (0.872665, 0.174533, 0.523599)
bpy.context.view_layer.update()
